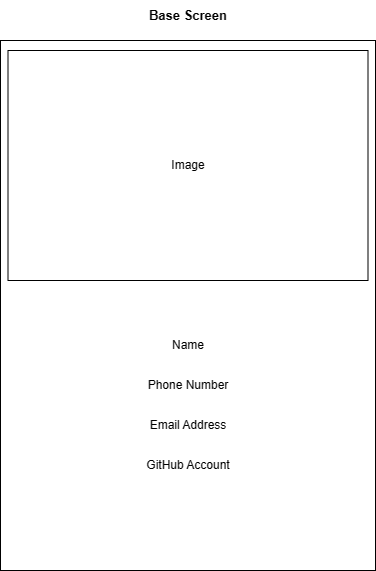

The diagram above was exported from draw.io. Its source (the exported page's mxGraphModel, read from the mxfile embedded in the PNG):
<mxGraphModel dx="1426" dy="751" grid="1" gridSize="10" guides="1" tooltips="1" connect="1" arrows="1" fold="1" page="1" pageScale="1" pageWidth="850" pageHeight="1100" math="0" shadow="0">
  <root>
    <mxCell id="0" />
    <mxCell id="1" parent="0" />
    <mxCell id="ZA32-txqGWSWF1DDL2Xg-1" value="" style="rounded=0;whiteSpace=wrap;html=1;" parent="1" vertex="1">
      <mxGeometry x="95" y="60" width="375" height="530" as="geometry" />
    </mxCell>
    <mxCell id="ZA32-txqGWSWF1DDL2Xg-2" value="&lt;b&gt;&lt;font style=&quot;font-size: 13px;&quot;&gt;Base Screen&lt;/font&gt;&lt;/b&gt;" style="text;html=1;strokeColor=none;fillColor=none;align=center;verticalAlign=middle;whiteSpace=wrap;rounded=0;" parent="1" vertex="1">
      <mxGeometry x="232.5" y="20" width="100" height="30" as="geometry" />
    </mxCell>
    <mxCell id="ZA32-txqGWSWF1DDL2Xg-3" value="" style="rounded=0;whiteSpace=wrap;html=1;" parent="1" vertex="1">
      <mxGeometry x="102.5" y="70" width="360" height="230" as="geometry" />
    </mxCell>
    <mxCell id="ZA32-txqGWSWF1DDL2Xg-4" value="Image" style="text;html=1;strokeColor=none;fillColor=none;align=center;verticalAlign=middle;whiteSpace=wrap;rounded=0;" parent="1" vertex="1">
      <mxGeometry x="212.5" y="170" width="140" height="30" as="geometry" />
    </mxCell>
    <mxCell id="ZA32-txqGWSWF1DDL2Xg-5" value="Name" style="text;html=1;strokeColor=none;fillColor=none;align=center;verticalAlign=middle;whiteSpace=wrap;rounded=0;" parent="1" vertex="1">
      <mxGeometry x="208.75" y="350" width="147.5" height="30" as="geometry" />
    </mxCell>
    <mxCell id="ZA32-txqGWSWF1DDL2Xg-6" value="GitHub Account" style="text;html=1;strokeColor=none;fillColor=none;align=center;verticalAlign=middle;whiteSpace=wrap;rounded=0;" parent="1" vertex="1">
      <mxGeometry x="208.75" y="470" width="147.5" height="30" as="geometry" />
    </mxCell>
    <mxCell id="ZA32-txqGWSWF1DDL2Xg-7" value="Phone Number" style="text;html=1;strokeColor=none;fillColor=none;align=center;verticalAlign=middle;whiteSpace=wrap;rounded=0;" parent="1" vertex="1">
      <mxGeometry x="208.75" y="390" width="147.5" height="30" as="geometry" />
    </mxCell>
    <mxCell id="uMsOAK16lchaDcOcEiZR-1" value="Email Address" style="text;html=1;strokeColor=none;fillColor=none;align=center;verticalAlign=middle;whiteSpace=wrap;rounded=0;" vertex="1" parent="1">
      <mxGeometry x="208.75" y="430" width="147.5" height="30" as="geometry" />
    </mxCell>
  </root>
</mxGraphModel>